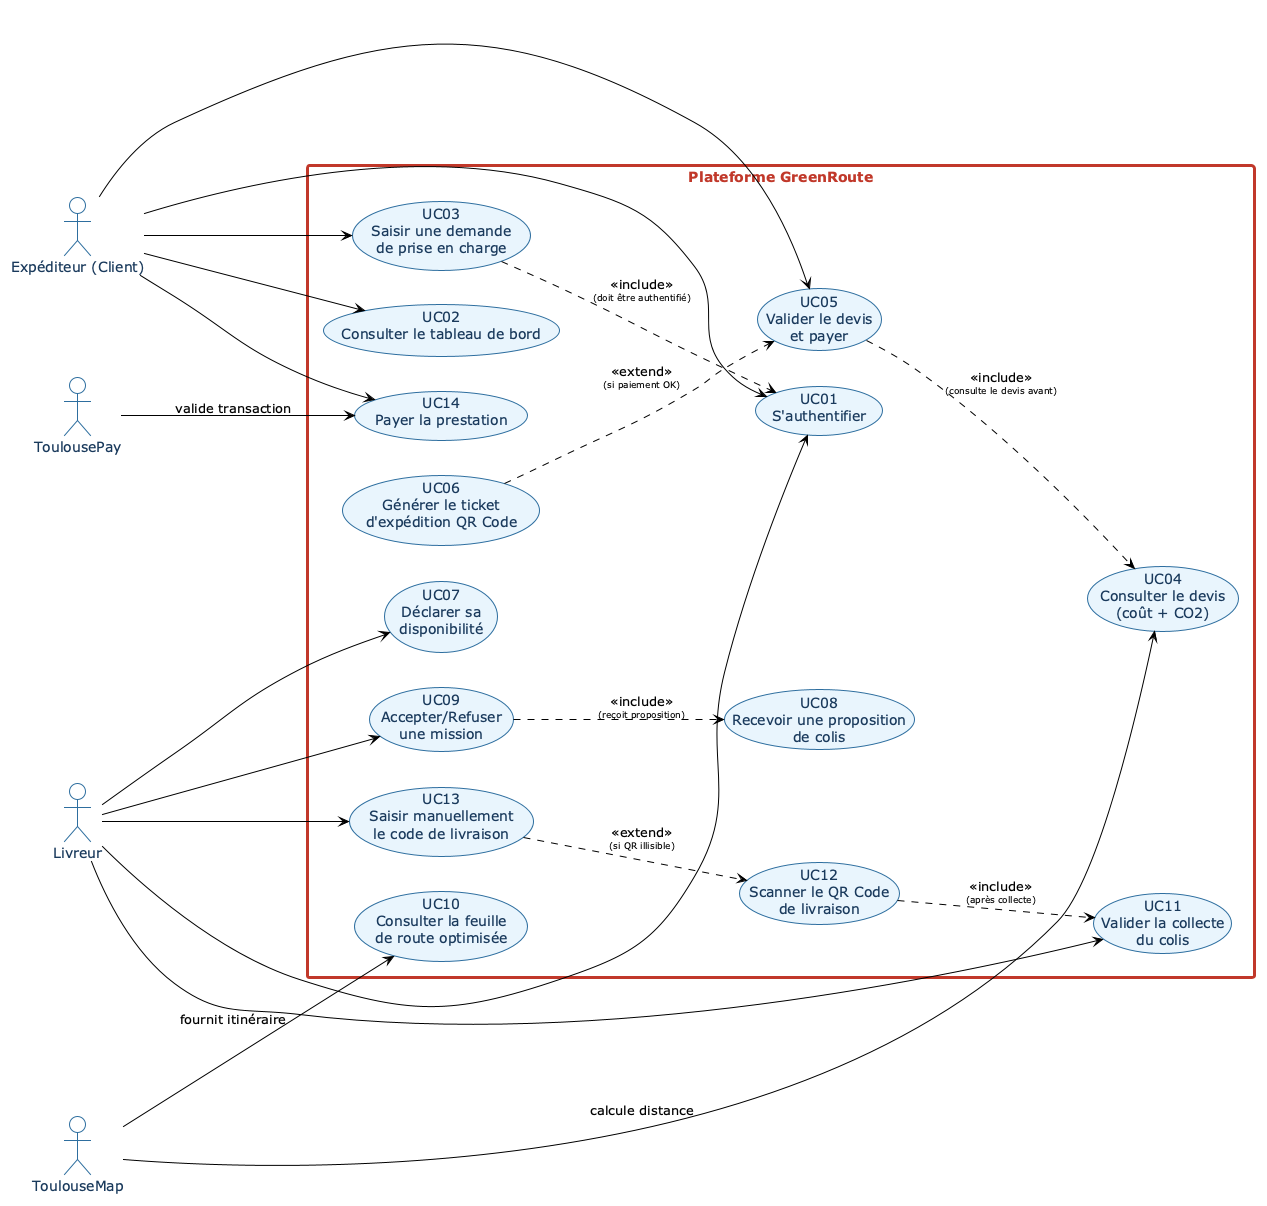

The diagram above was rendered by PlantUML. Its source (embedded in the PNG):
@startuml
!theme plain
left to right direction

skinparam actor {
    BorderColor #2E6E9E
    FontColor #1A3A5C
}
skinparam usecase {
    BorderColor #2E6E9E
    BackgroundColor #E8F4FD
    FontColor #1A3A5C
    BorderThickness 1
}
skinparam rectangle {
    BorderColor #C0392B
    BorderThickness 3
    FontColor #C0392B
}

rectangle "Plateforme GreenRoute" as System {
    usecase "UC01\nS'authentifier" as UC01
    usecase "UC02\nConsulter le tableau de bord" as UC02
    usecase "UC03\nSaisir une demande\nde prise en charge" as UC03
    usecase "UC04\nConsulter le devis\n(coût + CO2)" as UC04
    usecase "UC05\nValider le devis\net payer" as UC05
    usecase "UC06\nGénérer le ticket\nd'expédition QR Code" as UC06
    usecase "UC07\nDéclarer sa\ndisponibilité" as UC07
    usecase "UC08\nRecevoir une proposition\nde colis" as UC08
    usecase "UC09\nAccepter/Refuser\nune mission" as UC09
    usecase "UC10\nConsulter la feuille\nde route optimisée" as UC10
    usecase "UC11\nValider la collecte\ndu colis" as UC11
    usecase "UC12\nScanner le QR Code\nde livraison" as UC12
    usecase "UC13\nSaisir manuellement\nle code de livraison" as UC13
    usecase "UC14\nPayer la prestation" as UC14

    ' Relations Include
    UC03 ..> UC01 : <<include>>\n<size:9>(doit être authentifié)</size>
    UC05 ..> UC04 : <<include>>\n<size:9>(consulte le devis avant)</size>
    UC09 ..> UC08 : <<include>>\n<size:9>(reçoit proposition)</size>
    UC12 ..> UC11 : <<include>>\n<size:9>(après collecte)</size>

    ' Relations Extend
    UC13 ..> UC12 : <<extend>>\n<size:9>(si QR illisible)</size>
    UC06 ..> UC05 : <<extend>>\n<size:9>(si paiement OK)</size>
}

actor "Expéditeur (Client)" as Client
actor "Livreur" as Courier
actor "ToulouseMap" as TMap
actor "ToulousePay" as TPay

Client --> UC01
Client --> UC02
Client --> UC03
Client --> UC05
Client --> UC14

Courier --> UC01
Courier --> UC07
Courier --> UC09
Courier --> UC11
Courier --> UC13

TMap --> UC04 : "calcule distance"
TMap --> UC10 : "fournit itinéraire"

TPay --> UC14 : "valide transaction"

@enduml